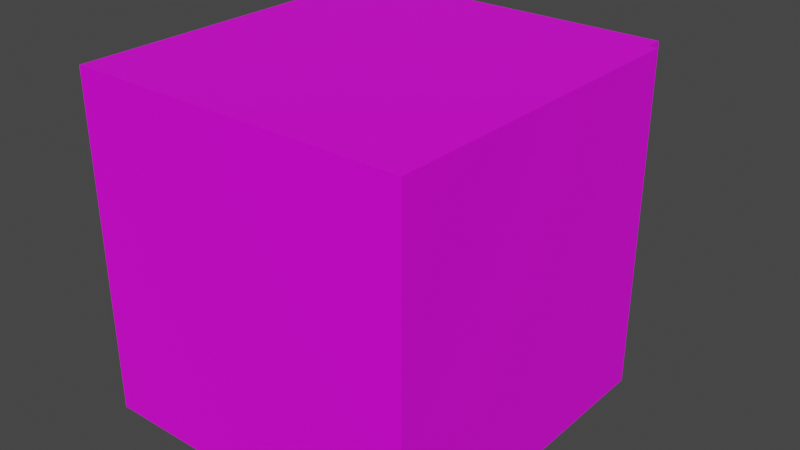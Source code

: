 # Source: Popychacz.blend  (saved by Blender 2.93.20; exported with 4.5.12 LTS)
import bpy
from mathutils import Matrix  # noqa: F401  (used for matrix-valued properties, if any)

bpy.ops.wm.read_factory_settings(use_empty=True)
scene = bpy.context.scene
scene.name = 'Scene'

# ---- collections
col_collection = bpy.data.collections.new('Collection'); scene.collection.children.link(col_collection)

# ---- images (referenced by path relative to the original .blend; pixels are not part of the script)
import os
ASSET_DIR = os.environ.get("B2B_ASSET_DIR", "")  # directory of the original .blend (textures are referenced by path, not embedded)
HERE = os.path.dirname(os.path.abspath(__file__))  # packed textures are extracted next to this script under _unpacked/

def load_image(name, relpath, width, height, colorspace="sRGB"):
    """Load a texture the original file referenced (path relative to the .blend, or extracted next to this script)."""
    p = next((c for c in (os.path.join(HERE, relpath), os.path.join(ASSET_DIR, relpath)) if relpath and os.path.exists(c)), "")
    if p:
        img = bpy.data.images.load(p, check_existing=True)
        img.name = name
    else:  # same state as the original file: an image datablock whose file is absent (Cycles renders it pink)
        img = bpy.data.images.new(name, width, height)
        img.source = "FILE"
        img.filepath = "//" + (relpath or name)
    img.colorspace_settings.name = colorspace
    return img
img_cc_29_1x_png = load_image('cc-29-1x.png', 'cc-29-1x.png', 1024, 1024, 'sRGB')

# ---- materials (node trees are filled in below, after node groups)
mat_material_001 = bpy.data.materials.new('Material.001')
mat_material_001.use_transparent_shadow = False

# ---- material node trees
mat_material_001.use_nodes = True; mat_material_001.node_tree.nodes.clear()
_N = mat_material_001.node_tree.nodes; _L = mat_material_001.node_tree.links
n0 = _N.new('ShaderNodeBsdfPrincipled'); n0.name = 'Principled BSDF'; n0.location = (10, 300)
n0.distribution = 'GGX'
n0.subsurface_method = 'BURLEY'
n0.inputs[3].default_value = 1.45
n0.inputs[13].default_value = 0.3955
n0.inputs[27].default_value = (0.0, 0.0, 0.0, 1.0)
n0.inputs[28].default_value = 1.0
n1 = _N.new('ShaderNodeOutputMaterial'); n1.name = 'Material Output'; n1.location = (300, 300)
n2 = _N.new('ShaderNodeTexImage'); n2.name = 'Image Texture'; n2.location = (-302, 123)
n2.image = img_cc_29_1x_png
n2.interpolation = 'Closest'
_L.new(n0.outputs[0], n1.inputs[0])
_L.new(n2.outputs[0], n0.inputs[0])
n1.is_active_output = True

# ---- world
world_world = bpy.data.worlds.new('World'); scene.world = world_world
world_world.use_nodes = True; world_world.node_tree.nodes.clear()
_N = world_world.node_tree.nodes; _L = world_world.node_tree.links
n0 = _N.new('ShaderNodeOutputWorld'); n0.name = 'World Output'; n0.location = (300, 300)
n1 = _N.new('ShaderNodeBackground'); n1.name = 'Background'; n1.location = (10, 300)
n1.inputs[0].default_value = (0.05088, 0.05088, 0.05088, 1.0)
_L.new(n1.outputs[0], n0.inputs[0])
n0.is_active_output = True
world_world.color = (0.05088, 0.05088, 0.05088)
world_world.use_sun_shadow = False
world_world.sun_shadow_jitter_overblur = 0.0

# ---- meshes
me_cube = bpy.data.meshes.new('Cube')
me_cube.from_pydata([(1.0, 1.0, 1.0), (1.0, 1.0, -1.0), (1.0, -1.0, 1.0), (1.0, -1.0, -1.0), (-1.0, 1.0, 1.0), (-1.0, 1.0, -1.0), (-1.0, -1.0, 1.0), (-1.0, -1.0, -1.0)], [], [(0, 4, 6, 2), (3, 2, 6, 7), (7, 6, 4, 5), (5, 1, 3, 7), (1, 0, 2, 3), (5, 4, 0, 1)])
_uv = me_cube.uv_layers.new(name='UVMap')
_uv.uv.foreach_set('vector', [0.6439, 0.3425, 0.6439, 0.3425, 0.6439, 0.3425, 0.6439, 0.3425, 0.6439, 0.3425, 0.6439, 0.3425, 0.6439, 0.3425, 0.6439, 0.3425, 0.6439, 0.3425, 0.6439, 0.3425, 0.6439, 0.3425, 0.6439, 0.3425, 0.6439, 0.3425, 0.6439, 0.3425, 0.6439, 0.3425, 0.6439, 0.3425, 0.6439, 0.3425, 0.6439, 0.3425, 0.6439, 0.3425, 0.6439, 0.3425, 0.6439, 0.3425, 0.6439, 0.3425, 0.6439, 0.3425, 0.6439, 0.3425])
me_cube.materials.append(mat_material_001)
me_cube.use_remesh_preserve_volume = False
me_cube.use_remesh_preserve_attributes = False
me_cube.use_mirror_vertex_groups = False
me_cube.update()
me_cube_001 = bpy.data.meshes.new('Cube.001')
me_cube_001.from_pydata([(-1.0, -1.0, -1.0), (-1.0, -1.0, 1.0), (-1.0, 1.0, -1.0), (-1.0, 1.0, 1.0), (1.0, -1.0, -1.0), (1.0, -1.0, 1.0), (1.0, 1.0, -1.0), (1.0, 1.0, 1.0)], [], [(0, 1, 3, 2), (2, 3, 7, 6), (6, 7, 5, 4), (4, 5, 1, 0), (2, 6, 4, 0), (7, 3, 1, 5)])
_uv = me_cube_001.uv_layers.new(name='UVMap')
_uv.uv.foreach_set('vector', [0.6412, 0.5, 0.6412, 0.5, 0.6412, 0.5, 0.6412, 0.5, 0.6412, 0.5, 0.6412, 0.5, 0.6412, 0.5, 0.6412, 0.5, 0.6412, 0.5, 0.6412, 0.5, 0.6412, 0.5, 0.6412, 0.5, 0.6412, 0.5, 0.6412, 0.5, 0.6412, 0.5, 0.6412, 0.5, 0.6412, 0.5, 0.6412, 0.5, 0.6412, 0.5, 0.6412, 0.5, 0.6412, 0.5, 0.6412, 0.5, 0.6412, 0.5, 0.6412, 0.5])
me_cube_001.materials.append(mat_material_001)
me_cube_001.use_remesh_fix_poles = True
me_cube_001.use_remesh_preserve_attributes = False
me_cube_001.update()
me_cube_002 = bpy.data.meshes.new('Cube.002')
me_cube_002.from_pydata([(-1.0, -1.0, -1.0), (-1.0, -1.0, 1.0), (-1.0, 1.0, -1.0), (-1.0, 1.0, 1.0), (1.0, -1.0, -1.0), (1.0, -1.0, 1.0), (1.0, 1.0, -1.0), (1.0, 1.0, 1.0)], [], [(0, 1, 3, 2), (2, 3, 7, 6), (6, 7, 5, 4), (4, 5, 1, 0), (2, 6, 4, 0), (7, 3, 1, 5)])
_uv = me_cube_002.uv_layers.new(name='UVMap')
_uv.uv.foreach_set('vector', [0.08455, 0.5, 0.08455, 0.5, 0.08455, 0.5, 0.08455, 0.5, 0.08455, 0.5, 0.08455, 0.5, 0.08455, 0.5, 0.08455, 0.5, 0.08455, 0.5, 0.08455, 0.5, 0.08455, 0.5, 0.08455, 0.5, 0.08455, 0.5, 0.08455, 0.5, 0.08455, 0.5, 0.08455, 0.5, 0.08455, 0.5, 0.08455, 0.5, 0.08455, 0.5, 0.08455, 0.5, 0.08455, 0.5, 0.08455, 0.5, 0.08455, 0.5, 0.08455, 0.5])
me_cube_002.materials.append(mat_material_001)
me_cube_002.use_remesh_fix_poles = True
me_cube_002.use_remesh_preserve_attributes = False
me_cube_002.update()

# ---- objects
ob_cube = bpy.data.objects.new('Cube', me_cube)
ob_cube_001 = bpy.data.objects.new('Cube.001', me_cube_001)
ob_cube_002 = bpy.data.objects.new('Cube.002', me_cube_002)

# ---- transforms, parenting, visibility, modifiers, constraints
ob_cube.location = (0.0, -0.7396, 0.2502)
ob_cube.scale = (0.1114, 0.6371, 0.08168)
ob_cube.lock_rotations_4d = False
ob_cube.empty_display_type = 'ARROWS'
ob_cube.lineart.crease_threshold = 0.0
ob_cube_001.location = (-0.02672, -0.1539, 0.2292)
ob_cube_001.scale = (0.5668, 0.1091, 0.5668)
ob_cube_002.location = (1.494e-05, -0.9658, 0.1949)
ob_cube_002.scale = (0.6656, 0.6656, 0.6656)

# ---- collection membership
col_collection.objects.link(ob_cube)
col_collection.objects.link(ob_cube_001)
col_collection.objects.link(ob_cube_002)

# ---- scene / render settings (as saved in the file)
scene.frame_start = 1; scene.frame_end = 250; scene.frame_set(1)
scene.render.engine = 'BLENDER_EEVEE_NEXT'
scene.cycles.use_denoising = False
scene.cycles.samples = 128
scene.cycles.sampling_pattern = 'TABULATED_SOBOL'
scene.cycles.use_adaptive_sampling = False
scene.cycles.use_light_tree = False
scene.view_settings.view_transform = 'Filmic'
bpy.context.view_layer.update()

# ---- added for rendering (the .blend has no active camera and no usable light): camera, sun
cam_auto = bpy.data.cameras.new('AutoCamera')
cam_auto.lens = 50.0
cam_auto.sensor_width = 36.0
cam_auto.clip_end = 1000.0
ob_auto_camera = bpy.data.objects.new('AutoCamera', cam_auto)
scene.collection.objects.link(ob_auto_camera)
ob_auto_camera.location = (2.27799, -3.57171, 2.01732)
ob_auto_camera.rotation_euler = (1.09748, -7.21219e-08, 0.694738)
scene.camera = ob_auto_camera
light_auto_sun = bpy.data.lights.new('AutoSun', 'SUN')
light_auto_sun.energy = 3.0
light_auto_sun.angle = 0.0523599
ob_auto_sun = bpy.data.objects.new('AutoSun', light_auto_sun)
scene.collection.objects.link(ob_auto_sun)
ob_auto_sun.rotation_euler = (0.872665, 0.174533, 0.523599)
bpy.context.view_layer.update()
